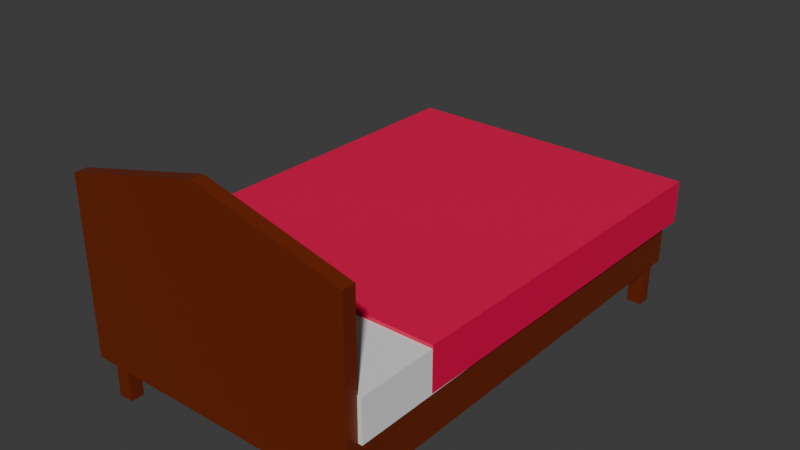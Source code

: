 # Source: bed_made_by_me_.blend  (saved by Blender 5.0.119; exported with 4.5.12 LTS)
import bpy
from mathutils import Matrix  # noqa: F401  (used for matrix-valued properties, if any)

bpy.ops.wm.read_factory_settings(use_empty=True)
scene = bpy.context.scene
scene.name = 'Scene'

# ---- collections
col_collection = bpy.data.collections.new('Collection'); scene.collection.children.link(col_collection)

# ---- materials (node trees are filled in below, after node groups)
mat_material_001 = bpy.data.materials.new('Material.001')
mat_material_002 = bpy.data.materials.new('Material.002')

# ---- material node trees
mat_material_001.use_nodes = True; mat_material_001.node_tree.nodes.clear()
_N = mat_material_001.node_tree.nodes; _L = mat_material_001.node_tree.links
n0 = _N.new('ShaderNodeBsdfPrincipled'); n0.name = 'Principled BSDF'; n0.location = (-200, 100)
n0.inputs[0].default_value = (0.1576, 0.01828, 0.0, 1.0)
n1 = _N.new('ShaderNodeOutputMaterial'); n1.name = 'Material Output'; n1.location = (200, 100)
_L.new(n0.outputs[0], n1.inputs[0])
n1.is_active_output = True
mat_material_002.use_nodes = True; mat_material_002.node_tree.nodes.clear()
_N = mat_material_002.node_tree.nodes; _L = mat_material_002.node_tree.links
n0 = _N.new('ShaderNodeBsdfPrincipled'); n0.name = 'Principled BSDF'; n0.location = (-200, 100)
n0.inputs[0].default_value = (0.8, 0.0, 0.07464, 1.0)
n1 = _N.new('ShaderNodeOutputMaterial'); n1.name = 'Material Output'; n1.location = (200, 100)
_L.new(n0.outputs[0], n1.inputs[0])
n1.is_active_output = True

# ---- world
world_world = bpy.data.worlds.new('World'); scene.world = world_world
world_world.use_nodes = True; world_world.node_tree.nodes.clear()
_N = world_world.node_tree.nodes; _L = world_world.node_tree.links
n0 = _N.new('ShaderNodeOutputWorld'); n0.name = 'World Output'; n0.location = (200, 100)
n1 = _N.new('ShaderNodeBackground'); n1.name = 'Background'; n1.location = (-200, 100)
n1.inputs[0].default_value = (0.05088, 0.05088, 0.05088, 1.0)
_L.new(n1.outputs[0], n0.inputs[0])
n0.is_active_output = True
world_world.color = (0.05088, 0.05088, 0.05088)
world_world.sun_shadow_jitter_overblur = 0.0

# ---- meshes
me_cube_009 = bpy.data.meshes.new('Cube.009')
me_cube_009.from_pydata([(-0.647, -0.3272, -0.4105), (-0.647, -0.3272, -0.2298), (-0.647, 0.3272, -0.4105), (-0.647, 0.3272, -0.2298), (0.7205, -0.3272, -0.4105), (0.7205, -0.3272, -0.2298), (0.7205, 0.3272, -0.4105), (0.7205, 0.3272, -0.2298), (0.0, 0.3272, -0.5209), (0.0, 0.3272, -0.2753), (0.0, -0.3272, -0.5209), (0.0, -0.3272, -0.2753), (-1.277, -0.4777, -1.223), (-1.277, -0.4777, -0.6247), (-1.277, 3.957, -1.223), (-1.277, 3.957, -0.6247), (1.481, -0.4777, -1.223), (1.481, -0.4777, -0.6247), (1.481, 3.957, -1.223), (1.481, 3.957, -0.6247), (-1.252, -0.3601, -1.662), (-1.252, -0.3601, -1.008), (-1.252, -0.228, -1.662), (-1.252, -0.228, -1.008), (-1.104, -0.3601, -1.662), (-1.104, -0.3601, -1.008), (-1.104, -0.228, -1.662), (-1.104, -0.228, -1.008), (-1.252, 3.787, -1.662), (-1.252, 3.787, -1.008), (-1.252, 3.919, -1.662), (-1.252, 3.919, -1.008), (-1.104, 3.787, -1.662), (-1.104, 3.787, -1.008), (-1.104, 3.919, -1.662), (-1.104, 3.919, -1.008), (1.271, -0.3601, -1.662), (1.271, -0.3601, -1.008), (1.271, -0.228, -1.662), (1.271, -0.228, -1.008), (1.418, -0.3601, -1.662), (1.418, -0.3601, -1.008), (1.418, -0.228, -1.662), (1.418, -0.228, -1.008), (1.271, 3.795, -1.662), (1.271, 3.795, -1.008), (1.271, 3.927, -1.662), (1.271, 3.927, -1.008), (1.418, 3.795, -1.662), (1.418, 3.795, -1.008), (1.418, 3.927, -1.662), (1.418, 3.927, -1.008), (-1.277, -0.3576, -1.223), (-1.277, -0.3576, -0.6247), (1.481, -0.3576, -1.223), (1.481, -0.3576, -0.6247), (1.481, -0.3576, 0.4535), (1.481, -0.4777, 0.4535), (-1.277, -0.4777, 0.4535), (-1.277, -0.3576, 0.4535), (0.1019, 3.957, -1.223), (0.1019, 3.957, -0.6247), (0.1019, -0.4777, -1.223), (0.1019, -0.4777, -0.6247), (0.1019, -0.3576, -0.6247), (0.1019, -0.3576, -1.223), (0.1019, -0.4777, 0.7985), (0.1019, -0.3576, 0.7985), (-1.41, 0.3905, -0.7849), (-1.41, 0.3905, -0.3712), (-1.362, 3.991, -0.7849), (-1.362, 3.991, -0.3712), (1.524, 0.3905, -0.7849), (1.524, 0.3905, -0.3712), (1.572, 3.991, -0.7849), (1.572, 3.991, -0.3712), (-1.336, -0.3644, -0.799), (-1.336, -0.3644, -0.4036), (-1.336, 3.975, -0.799), (-1.336, 3.975, -0.4036), (1.519, -0.3644, -0.799), (1.519, -0.3644, -0.4036), (1.519, 3.975, -0.799), (1.519, 3.975, -0.4036)], [], [(0, 1, 3, 2), (8, 9, 7, 6), (6, 7, 5, 4), (10, 11, 1, 0), (8, 6, 4, 10), (9, 3, 1, 11), (7, 9, 11, 5), (2, 8, 10, 0), (4, 5, 11, 10), (2, 3, 9, 8), (52, 53, 15, 14), (60, 61, 19, 18), (54, 55, 17, 16), (62, 63, 13, 12), (65, 54, 16, 62), (53, 13, 58, 59), (20, 21, 23, 22), (22, 23, 27, 26), (26, 27, 25, 24), (24, 25, 21, 20), (22, 26, 24, 20), (27, 23, 21, 25), (28, 29, 31, 30), (30, 31, 35, 34), (34, 35, 33, 32), (32, 33, 29, 28), (30, 34, 32, 28), (35, 31, 29, 33), (36, 37, 39, 38), (38, 39, 43, 42), (42, 43, 41, 40), (40, 41, 37, 36), (38, 42, 40, 36), (43, 39, 37, 41), (44, 45, 47, 46), (46, 47, 51, 50), (50, 51, 49, 48), (48, 49, 45, 44), (46, 50, 48, 44), (51, 47, 45, 49), (61, 15, 53, 64), (60, 18, 54, 65), (18, 19, 55, 54), (12, 13, 53, 52), (67, 59, 58, 66), (63, 17, 57, 66), (64, 53, 59, 67), (17, 55, 56, 57), (55, 64, 67, 56), (13, 63, 66, 58), (56, 67, 66, 57), (14, 60, 65, 52), (19, 61, 64, 55), (52, 65, 62, 12), (16, 17, 63, 62), (14, 15, 61, 60), (68, 69, 71, 70), (70, 71, 75, 74), (74, 75, 73, 72), (72, 73, 69, 68), (70, 74, 72, 68), (75, 71, 69, 73), (76, 77, 79, 78), (78, 79, 83, 82), (82, 83, 81, 80), (80, 81, 77, 76), (78, 82, 80, 76), (83, 79, 77, 81)])
me_cube_009.polygons.foreach_set('material_index', [0, 0, 0, 0, 0, 0, 0, 0, 0, 0, 1, 1, 1, 1, 1, 1, 1, 1, 1, 1, 1, 1, 1, 1, 1, 1, 1, 1, 1, 1, 1, 1, 1, 1, 1, 1, 1, 1, 1, 1, 1, 1, 1, 1, 1, 1, 1, 1, 1, 1, 1, 1, 1, 1, 1, 1, 2, 2, 2, 2, 2, 2, 0, 0, 0, 0, 0, 0])
_uv = me_cube_009.uv_layers.new(name='UVMap')
_uv.uv.foreach_set('vector', [0.375, 0.0, 0.625, 0.0, 0.625, 0.25, 0.375, 0.25, 0.375, 0.375, 0.625, 0.375, 0.625, 0.5, 0.375, 0.5, 0.375, 0.5, 0.625, 0.5, 0.625, 0.75, 0.375, 0.75, 0.375, 0.875, 0.625, 0.875, 0.625, 1.0, 0.375, 1.0, 0.25, 0.5, 0.375, 0.5, 0.375, 0.75, 0.25, 0.75, 0.75, 0.5, 0.875, 0.5, 0.875, 0.75, 0.75, 0.75, 0.625, 0.5, 0.75, 0.5, 0.75, 0.75, 0.625, 0.75, 0.125, 0.5, 0.25, 0.5, 0.25, 0.75, 0.125, 0.75, 0.375, 0.75, 0.625, 0.75, 0.625, 0.875, 0.375, 0.875, 0.375, 0.25, 0.625, 0.25, 0.625, 0.375, 0.375, 0.375, 0.375, 0.1245, 0.625, 0.1245, 0.625, 0.25, 0.375, 0.25, 0.375, 0.375, 0.625, 0.375, 0.625, 0.5, 0.375, 0.5, 0.375, 0.6255, 0.625, 0.6255, 0.625, 0.75, 0.375, 0.75, 0.375, 0.875, 0.625, 0.875, 0.625, 1.0, 0.375, 1.0, 0.25, 0.6255, 0.375, 0.6255, 0.375, 0.75, 0.25, 0.75, 0.625, 0.1245, 0.625, 0.0, 0.625, 0.0, 0.625, 0.1245, 0.375, 0.0, 0.625, 0.0, 0.625, 0.25, 0.375, 0.25, 0.375, 0.25, 0.625, 0.25, 0.625, 0.5, 0.375, 0.5, 0.375, 0.5, 0.625, 0.5, 0.625, 0.75, 0.375, 0.75, 0.375, 0.75, 0.625, 0.75, 0.625, 1.0, 0.375, 1.0, 0.125, 0.5, 0.375, 0.5, 0.375, 0.75, 0.125, 0.75, 0.625, 0.5, 0.875, 0.5, 0.875, 0.75, 0.625, 0.75, 0.375, 0.0, 0.625, 0.0, 0.625, 0.25, 0.375, 0.25, 0.375, 0.25, 0.625, 0.25, 0.625, 0.5, 0.375, 0.5, 0.375, 0.5, 0.625, 0.5, 0.625, 0.75, 0.375, 0.75, 0.375, 0.75, 0.625, 0.75, 0.625, 1.0, 0.375, 1.0, 0.125, 0.5, 0.375, 0.5, 0.375, 0.75, 0.125, 0.75, 0.625, 0.5, 0.875, 0.5, 0.875, 0.75, 0.625, 0.75, 0.375, 0.0, 0.625, 0.0, 0.625, 0.25, 0.375, 0.25, 0.375, 0.25, 0.625, 0.25, 0.625, 0.5, 0.375, 0.5, 0.375, 0.5, 0.625, 0.5, 0.625, 0.75, 0.375, 0.75, 0.375, 0.75, 0.625, 0.75, 0.625, 1.0, 0.375, 1.0, 0.125, 0.5, 0.375, 0.5, 0.375, 0.75, 0.125, 0.75, 0.625, 0.5, 0.875, 0.5, 0.875, 0.75, 0.625, 0.75, 0.375, 0.0, 0.625, 0.0, 0.625, 0.25, 0.375, 0.25, 0.375, 0.25, 0.625, 0.25, 0.625, 0.5, 0.375, 0.5, 0.375, 0.5, 0.625, 0.5, 0.625, 0.75, 0.375, 0.75, 0.375, 0.75, 0.625, 0.75, 0.625, 1.0, 0.375, 1.0, 0.125, 0.5, 0.375, 0.5, 0.375, 0.75, 0.125, 0.75, 0.625, 0.5, 0.875, 0.5, 0.875, 0.75, 0.625, 0.75, 0.75, 0.5, 0.875, 0.5, 0.875, 0.6255, 0.75, 0.6255, 0.25, 0.5, 0.375, 0.5, 0.375, 0.6255, 0.25, 0.6255, 0.375, 0.5, 0.625, 0.5, 0.625, 0.6255, 0.375, 0.6255, 0.375, 0.0, 0.625, 0.0, 0.625, 0.1245, 0.375, 0.1245, 0.75, 0.6255, 0.875, 0.6255, 0.875, 0.75, 0.75, 0.75, 0.625, 0.875, 0.625, 0.75, 0.625, 0.75, 0.625, 0.875, 0.75, 0.6255, 0.875, 0.6255, 0.875, 0.6255, 0.75, 0.6255, 0.625, 0.75, 0.625, 0.6255, 0.625, 0.6255, 0.625, 0.75, 0.625, 0.6255, 0.75, 0.6255, 0.75, 0.6255, 0.625, 0.6255, 0.625, 1.0, 0.625, 0.875, 0.625, 0.875, 0.625, 1.0, 0.625, 0.6255, 0.75, 0.6255, 0.75, 0.75, 0.625, 0.75, 0.125, 0.5, 0.25, 0.5, 0.25, 0.6255, 0.125, 0.6255, 0.625, 0.5, 0.75, 0.5, 0.75, 0.6255, 0.625, 0.6255, 0.125, 0.6255, 0.25, 0.6255, 0.25, 0.75, 0.125, 0.75, 0.375, 0.75, 0.625, 0.75, 0.625, 0.875, 0.375, 0.875, 0.375, 0.25, 0.625, 0.25, 0.625, 0.375, 0.375, 0.375, 0.375, 0.0, 0.625, 0.0, 0.625, 0.25, 0.375, 0.25, 0.375, 0.25, 0.625, 0.25, 0.625, 0.5, 0.375, 0.5, 0.375, 0.5, 0.625, 0.5, 0.625, 0.75, 0.375, 0.75, 0.375, 0.75, 0.625, 0.75, 0.625, 1.0, 0.375, 1.0, 0.125, 0.5, 0.375, 0.5, 0.375, 0.75, 0.125, 0.75, 0.625, 0.5, 0.875, 0.5, 0.875, 0.75, 0.625, 0.75, 0.375, 0.0, 0.625, 0.0, 0.625, 0.25, 0.375, 0.25, 0.375, 0.25, 0.625, 0.25, 0.625, 0.5, 0.375, 0.5, 0.375, 0.5, 0.625, 0.5, 0.625, 0.75, 0.375, 0.75, 0.375, 0.75, 0.625, 0.75, 0.625, 1.0, 0.375, 1.0, 0.125, 0.5, 0.375, 0.5, 0.375, 0.75, 0.125, 0.75, 0.625, 0.5, 0.875, 0.5, 0.875, 0.75, 0.625, 0.75])
me_cube_009.materials.append(None)
me_cube_009.materials.append(mat_material_001)
me_cube_009.materials.append(mat_material_002)
me_cube_009.update()

# ---- objects
ob_col = bpy.data.objects.new('-col', me_cube_009)

# ---- transforms, parenting, visibility, modifiers, constraints
ob_col.location = (-0.1019, -1.74, 1.666)

# ---- collection membership
col_collection.objects.link(ob_col)

# ---- scene / render settings (as saved in the file)
scene.frame_start = 1; scene.frame_end = 250; scene.frame_set(1)
scene.render.engine = 'BLENDER_EEVEE_NEXT'
scene.render.bake_bias = 0.0
scene.render.bake_samples = 0
scene.cycles.sampling_pattern = 'TABULATED_SOBOL'
scene.eevee.use_volume_custom_range = False
bpy.context.view_layer.update()

# ---- added for rendering (the .blend has no active camera and no usable light): camera, sun
cam_auto = bpy.data.cameras.new('AutoCamera')
cam_auto.lens = 50.0
cam_auto.sensor_width = 36.0
cam_auto.clip_end = 1000.0
ob_auto_camera = bpy.data.objects.new('AutoCamera', cam_auto)
scene.collection.objects.link(ob_auto_camera)
ob_auto_camera.location = (5.4467, -6.54381, 5.60809)
ob_auto_camera.rotation_euler = (1.09748, -7.21219e-08, 0.694738)
scene.camera = ob_auto_camera
light_auto_sun = bpy.data.lights.new('AutoSun', 'SUN')
light_auto_sun.energy = 3.0
light_auto_sun.angle = 0.0523599
ob_auto_sun = bpy.data.objects.new('AutoSun', light_auto_sun)
scene.collection.objects.link(ob_auto_sun)
ob_auto_sun.rotation_euler = (0.872665, 0.174533, 0.523599)
bpy.context.view_layer.update()
